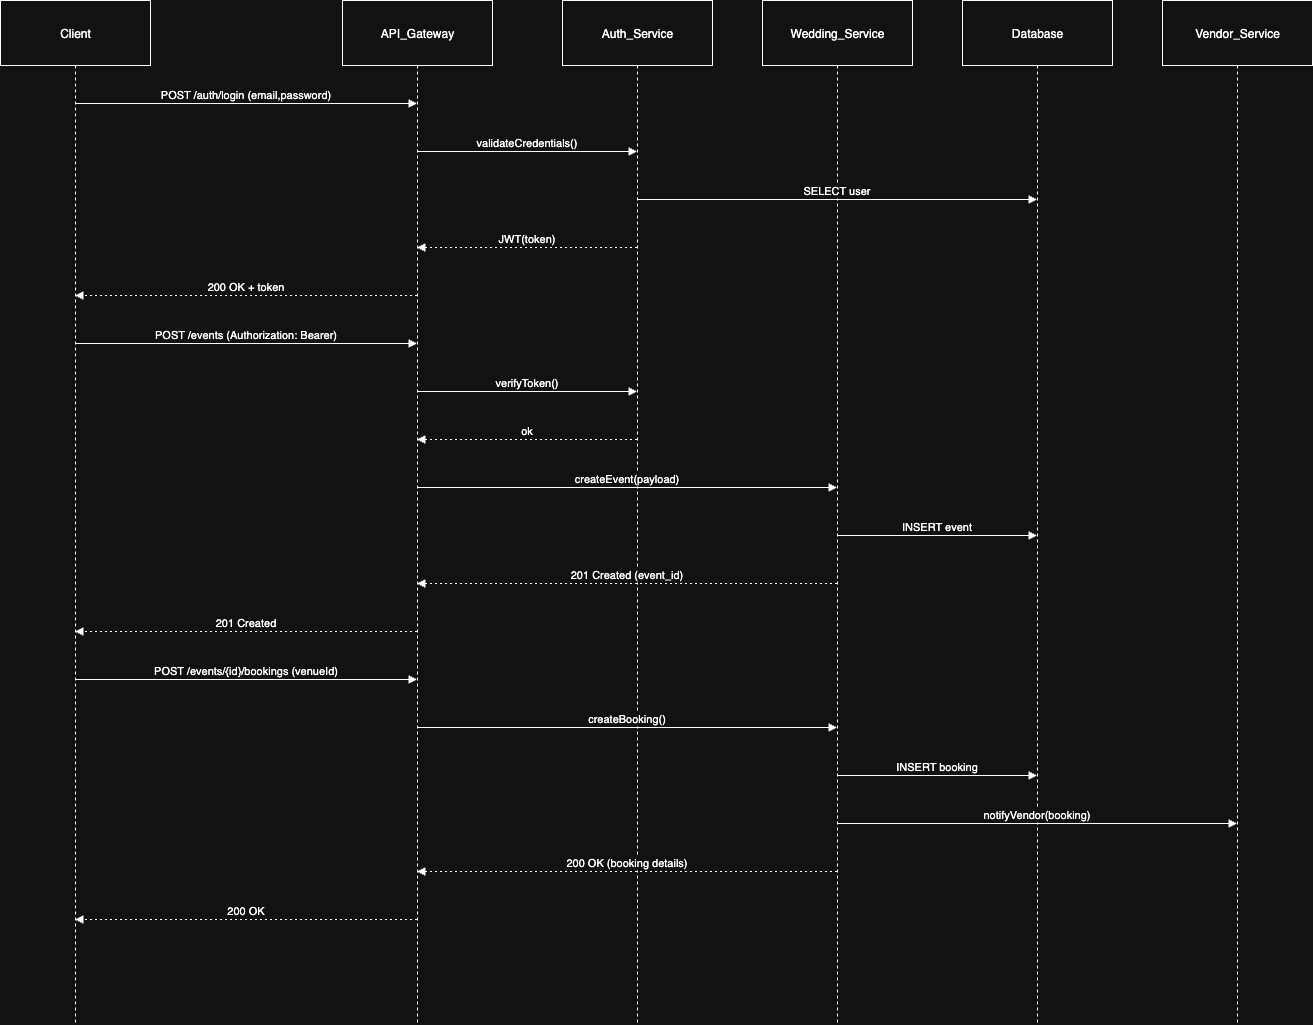

The diagram above was exported from draw.io. Its source (the exported page's mxGraphModel, read from the mxfile embedded in the PNG):
<mxGraphModel dx="976" dy="663" grid="1" gridSize="10" guides="1" tooltips="1" connect="1" arrows="1" fold="1" page="1" pageScale="1" pageWidth="850" pageHeight="1100" math="0" shadow="0">
  <root>
    <mxCell id="0" />
    <mxCell id="1" parent="0" />
    <mxCell id="jH1omtBi5wcYCoVZwq38-344" value="Client" style="shape=umlLifeline;perimeter=lifelinePerimeter;whiteSpace=wrap;container=1;dropTarget=0;collapsible=0;recursiveResize=0;outlineConnect=0;portConstraint=eastwest;newEdgeStyle={&quot;edgeStyle&quot;:&quot;elbowEdgeStyle&quot;,&quot;elbow&quot;:&quot;vertical&quot;,&quot;curved&quot;:0,&quot;rounded&quot;:0};size=65;" vertex="1" parent="1">
      <mxGeometry x="190" y="540" width="150" height="1024" as="geometry" />
    </mxCell>
    <mxCell id="jH1omtBi5wcYCoVZwq38-345" value="API_Gateway" style="shape=umlLifeline;perimeter=lifelinePerimeter;whiteSpace=wrap;container=1;dropTarget=0;collapsible=0;recursiveResize=0;outlineConnect=0;portConstraint=eastwest;newEdgeStyle={&quot;edgeStyle&quot;:&quot;elbowEdgeStyle&quot;,&quot;elbow&quot;:&quot;vertical&quot;,&quot;curved&quot;:0,&quot;rounded&quot;:0};size=65;" vertex="1" parent="1">
      <mxGeometry x="532" y="540" width="150" height="1024" as="geometry" />
    </mxCell>
    <mxCell id="jH1omtBi5wcYCoVZwq38-346" value="Auth_Service" style="shape=umlLifeline;perimeter=lifelinePerimeter;whiteSpace=wrap;container=1;dropTarget=0;collapsible=0;recursiveResize=0;outlineConnect=0;portConstraint=eastwest;newEdgeStyle={&quot;edgeStyle&quot;:&quot;elbowEdgeStyle&quot;,&quot;elbow&quot;:&quot;vertical&quot;,&quot;curved&quot;:0,&quot;rounded&quot;:0};size=65;" vertex="1" parent="1">
      <mxGeometry x="752" y="540" width="150" height="1024" as="geometry" />
    </mxCell>
    <mxCell id="jH1omtBi5wcYCoVZwq38-347" value="Wedding_Service" style="shape=umlLifeline;perimeter=lifelinePerimeter;whiteSpace=wrap;container=1;dropTarget=0;collapsible=0;recursiveResize=0;outlineConnect=0;portConstraint=eastwest;newEdgeStyle={&quot;edgeStyle&quot;:&quot;elbowEdgeStyle&quot;,&quot;elbow&quot;:&quot;vertical&quot;,&quot;curved&quot;:0,&quot;rounded&quot;:0};size=65;" vertex="1" parent="1">
      <mxGeometry x="952" y="540" width="150" height="1024" as="geometry" />
    </mxCell>
    <mxCell id="jH1omtBi5wcYCoVZwq38-348" value="Database" style="shape=umlLifeline;perimeter=lifelinePerimeter;whiteSpace=wrap;container=1;dropTarget=0;collapsible=0;recursiveResize=0;outlineConnect=0;portConstraint=eastwest;newEdgeStyle={&quot;edgeStyle&quot;:&quot;elbowEdgeStyle&quot;,&quot;elbow&quot;:&quot;vertical&quot;,&quot;curved&quot;:0,&quot;rounded&quot;:0};size=65;" vertex="1" parent="1">
      <mxGeometry x="1152" y="540" width="150" height="1024" as="geometry" />
    </mxCell>
    <mxCell id="jH1omtBi5wcYCoVZwq38-349" value="Vendor_Service" style="shape=umlLifeline;perimeter=lifelinePerimeter;whiteSpace=wrap;container=1;dropTarget=0;collapsible=0;recursiveResize=0;outlineConnect=0;portConstraint=eastwest;newEdgeStyle={&quot;edgeStyle&quot;:&quot;elbowEdgeStyle&quot;,&quot;elbow&quot;:&quot;vertical&quot;,&quot;curved&quot;:0,&quot;rounded&quot;:0};size=65;" vertex="1" parent="1">
      <mxGeometry x="1352" y="540" width="150" height="1024" as="geometry" />
    </mxCell>
    <mxCell id="jH1omtBi5wcYCoVZwq38-350" value="POST /auth/login (email,password)" style="verticalAlign=bottom;edgeStyle=elbowEdgeStyle;elbow=vertical;curved=0;rounded=0;endArrow=block;" edge="1" parent="1" source="jH1omtBi5wcYCoVZwq38-344" target="jH1omtBi5wcYCoVZwq38-345">
      <mxGeometry relative="1" as="geometry">
        <Array as="points">
          <mxPoint x="445" y="643" />
        </Array>
      </mxGeometry>
    </mxCell>
    <mxCell id="jH1omtBi5wcYCoVZwq38-351" value="validateCredentials()" style="verticalAlign=bottom;edgeStyle=elbowEdgeStyle;elbow=vertical;curved=0;rounded=0;endArrow=block;" edge="1" parent="1" source="jH1omtBi5wcYCoVZwq38-345" target="jH1omtBi5wcYCoVZwq38-346">
      <mxGeometry relative="1" as="geometry">
        <Array as="points">
          <mxPoint x="726" y="691" />
        </Array>
      </mxGeometry>
    </mxCell>
    <mxCell id="jH1omtBi5wcYCoVZwq38-352" value="SELECT user" style="verticalAlign=bottom;edgeStyle=elbowEdgeStyle;elbow=vertical;curved=0;rounded=0;endArrow=block;" edge="1" parent="1" source="jH1omtBi5wcYCoVZwq38-346" target="jH1omtBi5wcYCoVZwq38-348">
      <mxGeometry relative="1" as="geometry">
        <Array as="points">
          <mxPoint x="1036" y="739" />
        </Array>
      </mxGeometry>
    </mxCell>
    <mxCell id="jH1omtBi5wcYCoVZwq38-353" value="JWT(token)" style="verticalAlign=bottom;edgeStyle=elbowEdgeStyle;elbow=vertical;curved=0;rounded=0;dashed=1;dashPattern=2 3;endArrow=block;" edge="1" parent="1" source="jH1omtBi5wcYCoVZwq38-346" target="jH1omtBi5wcYCoVZwq38-345">
      <mxGeometry relative="1" as="geometry">
        <Array as="points">
          <mxPoint x="729" y="787" />
        </Array>
      </mxGeometry>
    </mxCell>
    <mxCell id="jH1omtBi5wcYCoVZwq38-354" value="200 OK + token" style="verticalAlign=bottom;edgeStyle=elbowEdgeStyle;elbow=vertical;curved=0;rounded=0;dashed=1;dashPattern=2 3;endArrow=block;" edge="1" parent="1" source="jH1omtBi5wcYCoVZwq38-345" target="jH1omtBi5wcYCoVZwq38-344">
      <mxGeometry relative="1" as="geometry">
        <Array as="points">
          <mxPoint x="448" y="835" />
        </Array>
      </mxGeometry>
    </mxCell>
    <mxCell id="jH1omtBi5wcYCoVZwq38-355" value="POST /events (Authorization: Bearer)" style="verticalAlign=bottom;edgeStyle=elbowEdgeStyle;elbow=vertical;curved=0;rounded=0;endArrow=block;" edge="1" parent="1" source="jH1omtBi5wcYCoVZwq38-344" target="jH1omtBi5wcYCoVZwq38-345">
      <mxGeometry relative="1" as="geometry">
        <Array as="points">
          <mxPoint x="445" y="883" />
        </Array>
      </mxGeometry>
    </mxCell>
    <mxCell id="jH1omtBi5wcYCoVZwq38-356" value="verifyToken()" style="verticalAlign=bottom;edgeStyle=elbowEdgeStyle;elbow=vertical;curved=0;rounded=0;endArrow=block;" edge="1" parent="1" source="jH1omtBi5wcYCoVZwq38-345" target="jH1omtBi5wcYCoVZwq38-346">
      <mxGeometry relative="1" as="geometry">
        <Array as="points">
          <mxPoint x="726" y="931" />
        </Array>
      </mxGeometry>
    </mxCell>
    <mxCell id="jH1omtBi5wcYCoVZwq38-357" value="ok" style="verticalAlign=bottom;edgeStyle=elbowEdgeStyle;elbow=vertical;curved=0;rounded=0;dashed=1;dashPattern=2 3;endArrow=block;" edge="1" parent="1" source="jH1omtBi5wcYCoVZwq38-346" target="jH1omtBi5wcYCoVZwq38-345">
      <mxGeometry relative="1" as="geometry">
        <Array as="points">
          <mxPoint x="729" y="979" />
        </Array>
      </mxGeometry>
    </mxCell>
    <mxCell id="jH1omtBi5wcYCoVZwq38-358" value="createEvent(payload)" style="verticalAlign=bottom;edgeStyle=elbowEdgeStyle;elbow=vertical;curved=0;rounded=0;endArrow=block;" edge="1" parent="1" source="jH1omtBi5wcYCoVZwq38-345" target="jH1omtBi5wcYCoVZwq38-347">
      <mxGeometry relative="1" as="geometry">
        <Array as="points">
          <mxPoint x="826" y="1027" />
        </Array>
      </mxGeometry>
    </mxCell>
    <mxCell id="jH1omtBi5wcYCoVZwq38-359" value="INSERT event" style="verticalAlign=bottom;edgeStyle=elbowEdgeStyle;elbow=vertical;curved=0;rounded=0;endArrow=block;" edge="1" parent="1" source="jH1omtBi5wcYCoVZwq38-347" target="jH1omtBi5wcYCoVZwq38-348">
      <mxGeometry relative="1" as="geometry">
        <Array as="points">
          <mxPoint x="1136" y="1075" />
        </Array>
      </mxGeometry>
    </mxCell>
    <mxCell id="jH1omtBi5wcYCoVZwq38-360" value="201 Created (event_id)" style="verticalAlign=bottom;edgeStyle=elbowEdgeStyle;elbow=vertical;curved=0;rounded=0;dashed=1;dashPattern=2 3;endArrow=block;" edge="1" parent="1" source="jH1omtBi5wcYCoVZwq38-347" target="jH1omtBi5wcYCoVZwq38-345">
      <mxGeometry relative="1" as="geometry">
        <Array as="points">
          <mxPoint x="829" y="1123" />
        </Array>
      </mxGeometry>
    </mxCell>
    <mxCell id="jH1omtBi5wcYCoVZwq38-361" value="201 Created" style="verticalAlign=bottom;edgeStyle=elbowEdgeStyle;elbow=vertical;curved=0;rounded=0;dashed=1;dashPattern=2 3;endArrow=block;" edge="1" parent="1" source="jH1omtBi5wcYCoVZwq38-345" target="jH1omtBi5wcYCoVZwq38-344">
      <mxGeometry relative="1" as="geometry">
        <Array as="points">
          <mxPoint x="448" y="1171" />
        </Array>
      </mxGeometry>
    </mxCell>
    <mxCell id="jH1omtBi5wcYCoVZwq38-362" value="POST /events/{id}/bookings (venueId)" style="verticalAlign=bottom;edgeStyle=elbowEdgeStyle;elbow=vertical;curved=0;rounded=0;endArrow=block;" edge="1" parent="1" source="jH1omtBi5wcYCoVZwq38-344" target="jH1omtBi5wcYCoVZwq38-345">
      <mxGeometry relative="1" as="geometry">
        <Array as="points">
          <mxPoint x="445" y="1219" />
        </Array>
      </mxGeometry>
    </mxCell>
    <mxCell id="jH1omtBi5wcYCoVZwq38-363" value="createBooking()" style="verticalAlign=bottom;edgeStyle=elbowEdgeStyle;elbow=vertical;curved=0;rounded=0;endArrow=block;" edge="1" parent="1" source="jH1omtBi5wcYCoVZwq38-345" target="jH1omtBi5wcYCoVZwq38-347">
      <mxGeometry relative="1" as="geometry">
        <Array as="points">
          <mxPoint x="826" y="1267" />
        </Array>
      </mxGeometry>
    </mxCell>
    <mxCell id="jH1omtBi5wcYCoVZwq38-364" value="INSERT booking" style="verticalAlign=bottom;edgeStyle=elbowEdgeStyle;elbow=vertical;curved=0;rounded=0;endArrow=block;" edge="1" parent="1" source="jH1omtBi5wcYCoVZwq38-347" target="jH1omtBi5wcYCoVZwq38-348">
      <mxGeometry relative="1" as="geometry">
        <Array as="points">
          <mxPoint x="1136" y="1315" />
        </Array>
      </mxGeometry>
    </mxCell>
    <mxCell id="jH1omtBi5wcYCoVZwq38-365" value="notifyVendor(booking)" style="verticalAlign=bottom;edgeStyle=elbowEdgeStyle;elbow=vertical;curved=0;rounded=0;endArrow=block;" edge="1" parent="1" source="jH1omtBi5wcYCoVZwq38-347" target="jH1omtBi5wcYCoVZwq38-349">
      <mxGeometry relative="1" as="geometry">
        <Array as="points">
          <mxPoint x="1236" y="1363" />
        </Array>
      </mxGeometry>
    </mxCell>
    <mxCell id="jH1omtBi5wcYCoVZwq38-366" value="200 OK (booking details)" style="verticalAlign=bottom;edgeStyle=elbowEdgeStyle;elbow=vertical;curved=0;rounded=0;dashed=1;dashPattern=2 3;endArrow=block;" edge="1" parent="1" source="jH1omtBi5wcYCoVZwq38-347" target="jH1omtBi5wcYCoVZwq38-345">
      <mxGeometry relative="1" as="geometry">
        <Array as="points">
          <mxPoint x="829" y="1411" />
        </Array>
      </mxGeometry>
    </mxCell>
    <mxCell id="jH1omtBi5wcYCoVZwq38-367" value="200 OK" style="verticalAlign=bottom;edgeStyle=elbowEdgeStyle;elbow=vertical;curved=0;rounded=0;dashed=1;dashPattern=2 3;endArrow=block;" edge="1" parent="1" source="jH1omtBi5wcYCoVZwq38-345" target="jH1omtBi5wcYCoVZwq38-344">
      <mxGeometry relative="1" as="geometry">
        <Array as="points">
          <mxPoint x="448" y="1459" />
        </Array>
      </mxGeometry>
    </mxCell>
  </root>
</mxGraphModel>